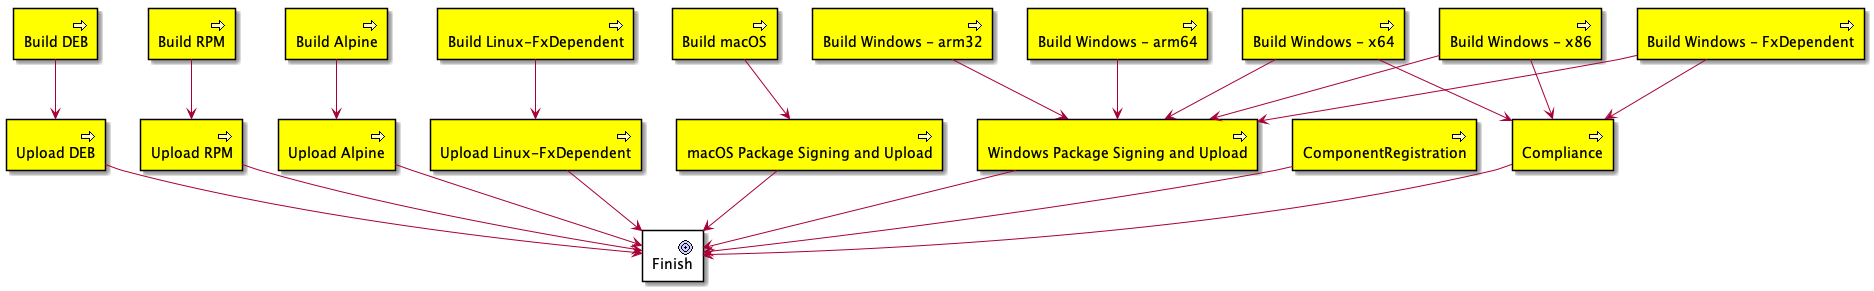

The diagram above was rendered by PlantUML. Its source (embedded in the PNG):
@startuml

archimate #Business "Build DEB"  as BuildDEB <<business-process>>
archimate #Business "Build RPM"  as BuildRPM <<business-process>>
archimate #Business "Build Alpine"  as BuildAlpine <<business-process>>
archimate #Business "Build Linux-FxDependent"  as BuildLinuxFx <<business-process>>
archimate #Business "Upload DEB"  as UploadDEB <<business-process>>
archimate #Business "Upload RPM"  as UploadRPM <<business-process>>
archimate #Business "Upload Alpine"  as UploadAlpine <<business-process>>
archimate #Business "Upload Linux-FxDependent"  as UploadLinuxFx <<business-process>>

archimate #Business "Build macOS"  as BuildMac <<business-process>>
archimate #Business "macOS Package Signing and Upload"  as SignMac <<business-process>>

archimate #Business "Build Windows - x64"  as BuildWinX64 <<business-process>>
archimate #Business "Build Windows - x86"  as BuildWinX86 <<business-process>>
archimate #Business "Build Windows - arm32"  as BuildWinArm32 <<business-process>>
archimate #Business "Build Windows - arm64"  as BuildWinArm64 <<business-process>>
archimate #Business "Build Windows - FxDependent"  as BuildWinFx <<business-process>>
archimate #Business "Windows Package Signing and Upload"  as SignWin <<business-process>>

archimate #Business "ComponentRegistration"  as BuildCG <<business-process>>

archimate #Business "Compliance"  as Compliance <<business-process>>

archimate #Goal "Finish"  as Finish <<goal-filled>>

BuildDEB -down-> UploadDEB
BuildRPM -down-> UploadRPM
BuildLinuxFx -down-> UploadLinuxFx
BuildAlpine -down-> UploadAlpine

BuildMac -down-> SignMac

BuildWinX64 -down-> SignWin
BuildWinX86 -down-> SignWin
BuildWinArm32 -down-> SignWin
BuildWinArm64 -down-> SignWin
BuildWinFx -down-> SignWin

BuildWinX86 -down-> Compliance
BuildWinX64 -down-> Compliance
BuildWinFx -down-> Compliance

Compliance -down-> Finish
UploadAlpine -down-> Finish
UploadDEB -down-> Finish
UploadRPM -down-> Finish
UploadLinuxFx -down-> Finish
SignWin -down-> Finish
SignMac -down-> Finish
BuildCG -down-> Finish

@enduml